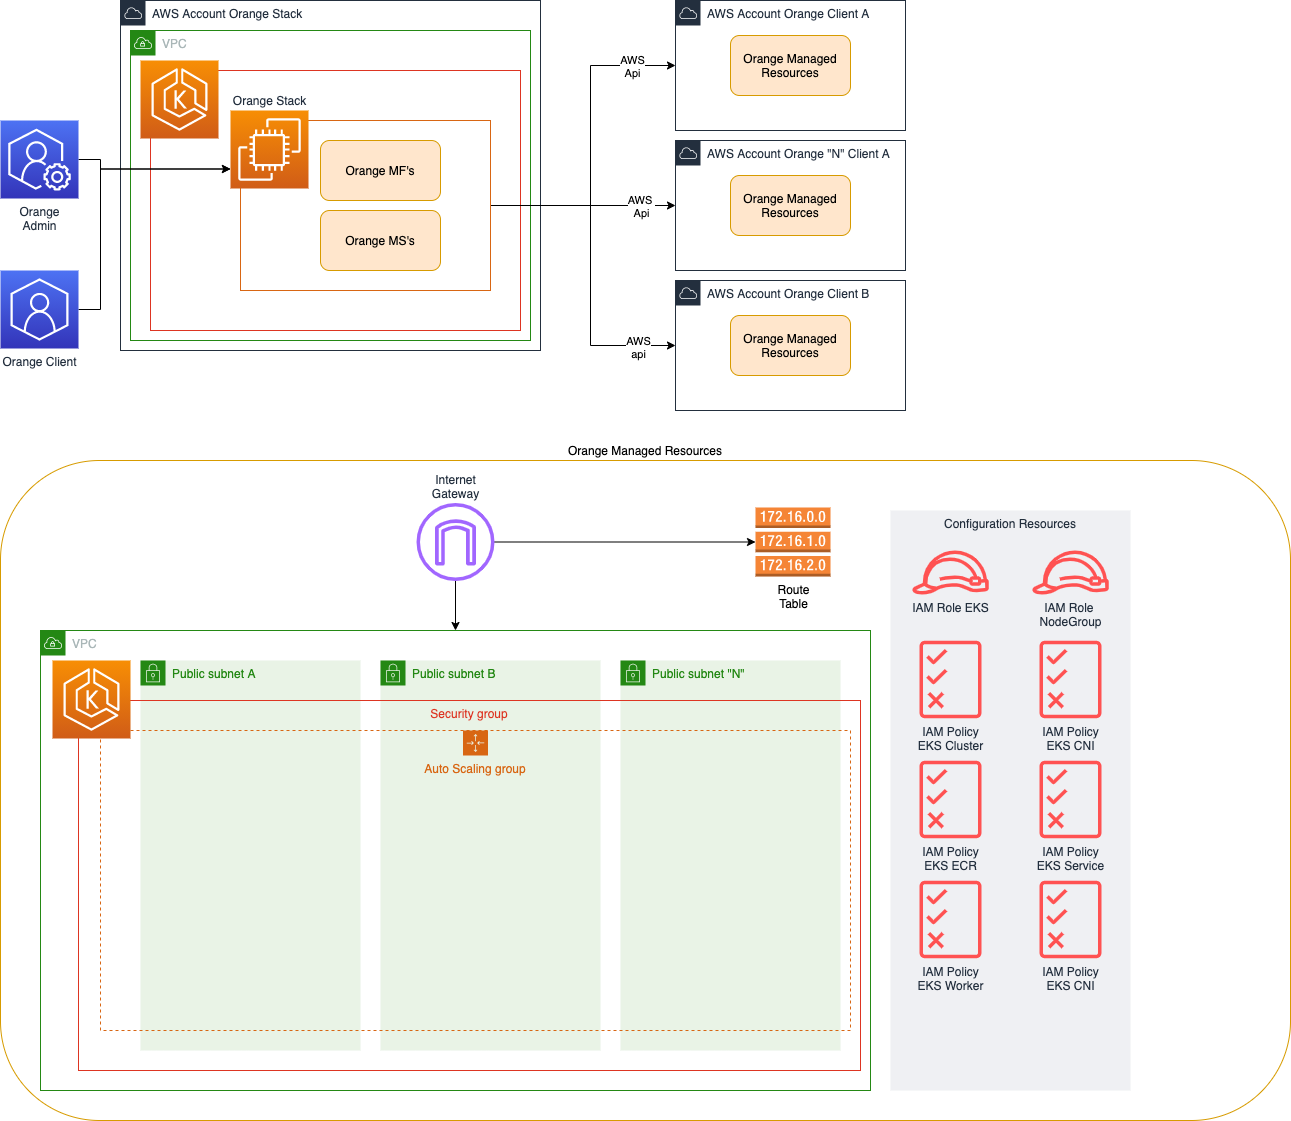

The diagram above was exported from draw.io. Its source (the exported page's mxGraphModel, read from the mxfile embedded in the PNG):
<mxGraphModel dx="946" dy="646" grid="1" gridSize="10" guides="1" tooltips="1" connect="1" arrows="1" fold="1" page="1" pageScale="1" pageWidth="850" pageHeight="1100" math="0" shadow="0">
  <root>
    <mxCell id="0" />
    <mxCell id="1" parent="0" />
    <mxCell id="KUTVUc5FjfFmi5kHxgSm-2" value="AWS Account Orange Stack" style="points=[[0,0],[0.25,0],[0.5,0],[0.75,0],[1,0],[1,0.25],[1,0.5],[1,0.75],[1,1],[0.75,1],[0.5,1],[0.25,1],[0,1],[0,0.75],[0,0.5],[0,0.25]];outlineConnect=0;gradientColor=none;html=1;whiteSpace=wrap;fontSize=12;fontStyle=0;shape=mxgraph.aws4.group;grIcon=mxgraph.aws4.group_aws_cloud;strokeColor=#232F3E;fillColor=none;verticalAlign=top;align=left;spacingLeft=30;fontColor=#232F3E;dashed=0;" parent="1" vertex="1">
      <mxGeometry x="140" y="30" width="420" height="350" as="geometry" />
    </mxCell>
    <mxCell id="KUTVUc5FjfFmi5kHxgSm-5" value="AWS Account Orange Client A" style="points=[[0,0],[0.25,0],[0.5,0],[0.75,0],[1,0],[1,0.25],[1,0.5],[1,0.75],[1,1],[0.75,1],[0.5,1],[0.25,1],[0,1],[0,0.75],[0,0.5],[0,0.25]];outlineConnect=0;gradientColor=none;html=1;whiteSpace=wrap;fontSize=12;fontStyle=0;shape=mxgraph.aws4.group;grIcon=mxgraph.aws4.group_aws_cloud;strokeColor=#232F3E;fillColor=none;verticalAlign=top;align=left;spacingLeft=30;fontColor=#232F3E;dashed=0;" parent="1" vertex="1">
      <mxGeometry x="695" y="30" width="230" height="130" as="geometry" />
    </mxCell>
    <mxCell id="KUTVUc5FjfFmi5kHxgSm-6" value="VPC" style="points=[[0,0],[0.25,0],[0.5,0],[0.75,0],[1,0],[1,0.25],[1,0.5],[1,0.75],[1,1],[0.75,1],[0.5,1],[0.25,1],[0,1],[0,0.75],[0,0.5],[0,0.25]];outlineConnect=0;gradientColor=none;html=1;whiteSpace=wrap;fontSize=12;fontStyle=0;shape=mxgraph.aws4.group;grIcon=mxgraph.aws4.group_vpc;strokeColor=#248814;fillColor=none;verticalAlign=top;align=left;spacingLeft=30;fontColor=#AAB7B8;dashed=0;" parent="1" vertex="1">
      <mxGeometry x="150" y="60" width="400" height="310" as="geometry" />
    </mxCell>
    <mxCell id="KUTVUc5FjfFmi5kHxgSm-7" value="AWS Account Orange &quot;N&quot; Client A" style="points=[[0,0],[0.25,0],[0.5,0],[0.75,0],[1,0],[1,0.25],[1,0.5],[1,0.75],[1,1],[0.75,1],[0.5,1],[0.25,1],[0,1],[0,0.75],[0,0.5],[0,0.25]];outlineConnect=0;gradientColor=none;html=1;whiteSpace=wrap;fontSize=12;fontStyle=0;shape=mxgraph.aws4.group;grIcon=mxgraph.aws4.group_aws_cloud;strokeColor=#232F3E;fillColor=none;verticalAlign=top;align=left;spacingLeft=30;fontColor=#232F3E;dashed=0;" parent="1" vertex="1">
      <mxGeometry x="695" y="170" width="230" height="130" as="geometry" />
    </mxCell>
    <mxCell id="KUTVUc5FjfFmi5kHxgSm-10" value="" style="fillColor=none;strokeColor=#DD3522;verticalAlign=top;fontStyle=0;fontColor=#DD3522;" parent="1" vertex="1">
      <mxGeometry x="170" y="100" width="370" height="260" as="geometry" />
    </mxCell>
    <mxCell id="KUTVUc5FjfFmi5kHxgSm-9" value="" style="points=[[0,0,0],[0.25,0,0],[0.5,0,0],[0.75,0,0],[1,0,0],[0,1,0],[0.25,1,0],[0.5,1,0],[0.75,1,0],[1,1,0],[0,0.25,0],[0,0.5,0],[0,0.75,0],[1,0.25,0],[1,0.5,0],[1,0.75,0]];outlineConnect=0;fontColor=#232F3E;gradientColor=#F78E04;gradientDirection=north;fillColor=#D05C17;strokeColor=#ffffff;dashed=0;verticalLabelPosition=bottom;verticalAlign=top;align=center;html=1;fontSize=12;fontStyle=0;aspect=fixed;shape=mxgraph.aws4.resourceIcon;resIcon=mxgraph.aws4.eks;" parent="1" vertex="1">
      <mxGeometry x="160" y="90" width="78" height="78" as="geometry" />
    </mxCell>
    <mxCell id="KUTVUc5FjfFmi5kHxgSm-12" style="edgeStyle=orthogonalEdgeStyle;rounded=0;orthogonalLoop=1;jettySize=auto;html=1;exitX=1;exitY=0.5;exitDx=0;exitDy=0;" parent="1" source="KUTVUc5FjfFmi5kHxgSm-35" target="KUTVUc5FjfFmi5kHxgSm-5" edge="1">
      <mxGeometry relative="1" as="geometry">
        <mxPoint x="440" y="190" as="sourcePoint" />
        <Array as="points">
          <mxPoint x="610" y="235" />
          <mxPoint x="610" y="95" />
        </Array>
      </mxGeometry>
    </mxCell>
    <mxCell id="KUTVUc5FjfFmi5kHxgSm-14" value="AWS&lt;br&gt;Api" style="edgeLabel;html=1;align=center;verticalAlign=middle;resizable=0;points=[];" parent="KUTVUc5FjfFmi5kHxgSm-12" vertex="1" connectable="0">
      <mxGeometry x="0.7333" y="1" relative="1" as="geometry">
        <mxPoint x="-1" y="1" as="offset" />
      </mxGeometry>
    </mxCell>
    <mxCell id="KUTVUc5FjfFmi5kHxgSm-13" style="edgeStyle=orthogonalEdgeStyle;rounded=0;orthogonalLoop=1;jettySize=auto;html=1;entryX=0;entryY=0.5;entryDx=0;entryDy=0;exitX=1;exitY=0.5;exitDx=0;exitDy=0;" parent="1" source="KUTVUc5FjfFmi5kHxgSm-35" target="KUTVUc5FjfFmi5kHxgSm-7" edge="1">
      <mxGeometry relative="1" as="geometry">
        <mxPoint x="450" y="580" as="targetPoint" />
        <mxPoint x="430" y="190" as="sourcePoint" />
        <Array as="points">
          <mxPoint x="570" y="235" />
          <mxPoint x="570" y="235" />
        </Array>
      </mxGeometry>
    </mxCell>
    <mxCell id="KUTVUc5FjfFmi5kHxgSm-15" value="AWS &lt;br&gt;Api" style="edgeLabel;html=1;align=center;verticalAlign=middle;resizable=0;points=[];" parent="KUTVUc5FjfFmi5kHxgSm-13" vertex="1" connectable="0">
      <mxGeometry x="0.8446" y="1" relative="1" as="geometry">
        <mxPoint x="-21" y="1" as="offset" />
      </mxGeometry>
    </mxCell>
    <mxCell id="KUTVUc5FjfFmi5kHxgSm-20" style="edgeStyle=orthogonalEdgeStyle;rounded=0;orthogonalLoop=1;jettySize=auto;html=1;entryX=0;entryY=0.5;entryDx=0;entryDy=0;exitX=1;exitY=0.5;exitDx=0;exitDy=0;" parent="1" source="KUTVUc5FjfFmi5kHxgSm-35" target="KUTVUc5FjfFmi5kHxgSm-17" edge="1">
      <mxGeometry relative="1" as="geometry">
        <mxPoint x="450" y="190" as="sourcePoint" />
        <Array as="points">
          <mxPoint x="610" y="235" />
          <mxPoint x="610" y="375" />
        </Array>
      </mxGeometry>
    </mxCell>
    <mxCell id="KUTVUc5FjfFmi5kHxgSm-24" value="AWS&lt;br&gt;api" style="edgeLabel;html=1;align=center;verticalAlign=middle;resizable=0;points=[];" parent="KUTVUc5FjfFmi5kHxgSm-20" vertex="1" connectable="0">
      <mxGeometry x="0.7662" y="-1" relative="1" as="geometry">
        <mxPoint as="offset" />
      </mxGeometry>
    </mxCell>
    <mxCell id="KUTVUc5FjfFmi5kHxgSm-17" value="AWS Account Orange Client B" style="points=[[0,0],[0.25,0],[0.5,0],[0.75,0],[1,0],[1,0.25],[1,0.5],[1,0.75],[1,1],[0.75,1],[0.5,1],[0.25,1],[0,1],[0,0.75],[0,0.5],[0,0.25]];outlineConnect=0;gradientColor=none;html=1;whiteSpace=wrap;fontSize=12;fontStyle=0;shape=mxgraph.aws4.group;grIcon=mxgraph.aws4.group_aws_cloud;strokeColor=#232F3E;fillColor=none;verticalAlign=top;align=left;spacingLeft=30;fontColor=#232F3E;dashed=0;" parent="1" vertex="1">
      <mxGeometry x="695" y="310" width="230" height="130" as="geometry" />
    </mxCell>
    <mxCell id="KUTVUc5FjfFmi5kHxgSm-27" value="Orange Managed Resources" style="rounded=1;whiteSpace=wrap;html=1;fillColor=#ffe6cc;strokeColor=#d79b00;" parent="1" vertex="1">
      <mxGeometry x="750" y="65" width="120" height="60" as="geometry" />
    </mxCell>
    <mxCell id="KUTVUc5FjfFmi5kHxgSm-31" style="edgeStyle=orthogonalEdgeStyle;rounded=0;orthogonalLoop=1;jettySize=auto;html=1;entryX=0;entryY=0.75;entryDx=0;entryDy=0;entryPerimeter=0;" parent="1" source="KUTVUc5FjfFmi5kHxgSm-30" target="KUTVUc5FjfFmi5kHxgSm-34" edge="1">
      <mxGeometry relative="1" as="geometry">
        <mxPoint x="250" y="190" as="targetPoint" />
        <Array as="points">
          <mxPoint x="120" y="189" />
          <mxPoint x="120" y="199" />
        </Array>
      </mxGeometry>
    </mxCell>
    <mxCell id="KUTVUc5FjfFmi5kHxgSm-30" value="Orange&lt;br&gt;Admin" style="points=[[0,0,0],[0.25,0,0],[0.5,0,0],[0.75,0,0],[1,0,0],[0,1,0],[0.25,1,0],[0.5,1,0],[0.75,1,0],[1,1,0],[0,0.25,0],[0,0.5,0],[0,0.75,0],[1,0.25,0],[1,0.5,0],[1,0.75,0]];outlineConnect=0;fontColor=#232F3E;gradientColor=#4D72F3;gradientDirection=north;fillColor=#3334B9;strokeColor=#ffffff;dashed=0;verticalLabelPosition=bottom;verticalAlign=top;align=center;html=1;fontSize=12;fontStyle=0;aspect=fixed;shape=mxgraph.aws4.resourceIcon;resIcon=mxgraph.aws4.support;" parent="1" vertex="1">
      <mxGeometry x="20" y="150" width="78" height="78" as="geometry" />
    </mxCell>
    <mxCell id="KUTVUc5FjfFmi5kHxgSm-33" style="edgeStyle=orthogonalEdgeStyle;rounded=0;orthogonalLoop=1;jettySize=auto;html=1;entryX=0;entryY=0.75;entryDx=0;entryDy=0;entryPerimeter=0;" parent="1" source="KUTVUc5FjfFmi5kHxgSm-32" target="KUTVUc5FjfFmi5kHxgSm-34" edge="1">
      <mxGeometry relative="1" as="geometry">
        <mxPoint x="210" y="190" as="targetPoint" />
        <Array as="points">
          <mxPoint x="120" y="339" />
          <mxPoint x="120" y="199" />
        </Array>
      </mxGeometry>
    </mxCell>
    <mxCell id="KUTVUc5FjfFmi5kHxgSm-32" value="Orange Client" style="points=[[0,0,0],[0.25,0,0],[0.5,0,0],[0.75,0,0],[1,0,0],[0,1,0],[0.25,1,0],[0.5,1,0],[0.75,1,0],[1,1,0],[0,0.25,0],[0,0.5,0],[0,0.75,0],[1,0.25,0],[1,0.5,0],[1,0.75,0]];outlineConnect=0;fontColor=#232F3E;gradientColor=#4D72F3;gradientDirection=north;fillColor=#3334B9;strokeColor=#ffffff;dashed=0;verticalLabelPosition=bottom;verticalAlign=top;align=center;html=1;fontSize=12;fontStyle=0;aspect=fixed;shape=mxgraph.aws4.resourceIcon;resIcon=mxgraph.aws4.customer_enablement;" parent="1" vertex="1">
      <mxGeometry x="20" y="300" width="78" height="78" as="geometry" />
    </mxCell>
    <mxCell id="KUTVUc5FjfFmi5kHxgSm-35" value="" style="points=[[0,0],[0.25,0],[0.5,0],[0.75,0],[1,0],[1,0.25],[1,0.5],[1,0.75],[1,1],[0.75,1],[0.5,1],[0.25,1],[0,1],[0,0.75],[0,0.5],[0,0.25]];outlineConnect=0;gradientColor=none;html=1;whiteSpace=wrap;fontSize=12;fontStyle=0;shape=mxgraph.aws4.group;grIcon=mxgraph.aws4.group_ec2_instance_contents;strokeColor=#D86613;fillColor=none;verticalAlign=top;align=left;spacingLeft=30;fontColor=#D86613;dashed=0;" parent="1" vertex="1">
      <mxGeometry x="260" y="150" width="250" height="170" as="geometry" />
    </mxCell>
    <mxCell id="KUTVUc5FjfFmi5kHxgSm-36" value="Orange Managed Resources" style="rounded=1;whiteSpace=wrap;html=1;fillColor=#ffe6cc;strokeColor=#d79b00;" parent="1" vertex="1">
      <mxGeometry x="750" y="205" width="120" height="60" as="geometry" />
    </mxCell>
    <mxCell id="KUTVUc5FjfFmi5kHxgSm-37" value="Orange Managed Resources" style="rounded=1;whiteSpace=wrap;html=1;fillColor=#ffe6cc;strokeColor=#d79b00;" parent="1" vertex="1">
      <mxGeometry x="750" y="345" width="120" height="60" as="geometry" />
    </mxCell>
    <mxCell id="KUTVUc5FjfFmi5kHxgSm-34" value="Orange Stack" style="points=[[0,0,0],[0.25,0,0],[0.5,0,0],[0.75,0,0],[1,0,0],[0,1,0],[0.25,1,0],[0.5,1,0],[0.75,1,0],[1,1,0],[0,0.25,0],[0,0.5,0],[0,0.75,0],[1,0.25,0],[1,0.5,0],[1,0.75,0]];outlineConnect=0;fontColor=#232F3E;gradientColor=#F78E04;gradientDirection=north;fillColor=#D05C17;strokeColor=#ffffff;dashed=0;verticalLabelPosition=top;verticalAlign=bottom;align=center;html=1;fontSize=12;fontStyle=0;aspect=fixed;shape=mxgraph.aws4.resourceIcon;resIcon=mxgraph.aws4.ec2;labelPosition=center;" parent="1" vertex="1">
      <mxGeometry x="250" y="140" width="78" height="78" as="geometry" />
    </mxCell>
    <mxCell id="KUTVUc5FjfFmi5kHxgSm-38" value="Orange MF's" style="rounded=1;whiteSpace=wrap;html=1;fillColor=#ffe6cc;strokeColor=#d79b00;" parent="1" vertex="1">
      <mxGeometry x="340" y="170" width="120" height="60" as="geometry" />
    </mxCell>
    <mxCell id="KUTVUc5FjfFmi5kHxgSm-39" value="Orange MS's" style="rounded=1;whiteSpace=wrap;html=1;fillColor=#ffe6cc;strokeColor=#d79b00;" parent="1" vertex="1">
      <mxGeometry x="340" y="240" width="120" height="60" as="geometry" />
    </mxCell>
    <mxCell id="0MXXuPX5s2wRHn3QVgWT-1" value="Orange Managed Resources" style="rounded=1;whiteSpace=wrap;html=1;strokeColor=#d79b00;fillColor=none;labelPosition=center;verticalLabelPosition=top;align=center;verticalAlign=bottom;" parent="1" vertex="1">
      <mxGeometry x="20" y="490" width="1290" height="660" as="geometry" />
    </mxCell>
    <mxCell id="0MXXuPX5s2wRHn3QVgWT-2" value="VPC" style="points=[[0,0],[0.25,0],[0.5,0],[0.75,0],[1,0],[1,0.25],[1,0.5],[1,0.75],[1,1],[0.75,1],[0.5,1],[0.25,1],[0,1],[0,0.75],[0,0.5],[0,0.25]];outlineConnect=0;gradientColor=none;html=1;whiteSpace=wrap;fontSize=12;fontStyle=0;shape=mxgraph.aws4.group;grIcon=mxgraph.aws4.group_vpc;strokeColor=#248814;fillColor=none;verticalAlign=top;align=left;spacingLeft=30;fontColor=#AAB7B8;dashed=0;" parent="1" vertex="1">
      <mxGeometry x="60" y="660" width="830" height="460" as="geometry" />
    </mxCell>
    <mxCell id="0MXXuPX5s2wRHn3QVgWT-3" value="Public subnet A" style="points=[[0,0],[0.25,0],[0.5,0],[0.75,0],[1,0],[1,0.25],[1,0.5],[1,0.75],[1,1],[0.75,1],[0.5,1],[0.25,1],[0,1],[0,0.75],[0,0.5],[0,0.25]];outlineConnect=0;gradientColor=none;html=1;whiteSpace=wrap;fontSize=12;fontStyle=0;shape=mxgraph.aws4.group;grIcon=mxgraph.aws4.group_security_group;grStroke=0;strokeColor=#248814;fillColor=#E9F3E6;verticalAlign=top;align=left;spacingLeft=30;fontColor=#248814;dashed=0;" parent="1" vertex="1">
      <mxGeometry x="160" y="690" width="220" height="390" as="geometry" />
    </mxCell>
    <mxCell id="0MXXuPX5s2wRHn3QVgWT-4" value="Public subnet B" style="points=[[0,0],[0.25,0],[0.5,0],[0.75,0],[1,0],[1,0.25],[1,0.5],[1,0.75],[1,1],[0.75,1],[0.5,1],[0.25,1],[0,1],[0,0.75],[0,0.5],[0,0.25]];outlineConnect=0;gradientColor=none;html=1;whiteSpace=wrap;fontSize=12;fontStyle=0;shape=mxgraph.aws4.group;grIcon=mxgraph.aws4.group_security_group;grStroke=0;strokeColor=#248814;fillColor=#E9F3E6;verticalAlign=top;align=left;spacingLeft=30;fontColor=#248814;dashed=0;" parent="1" vertex="1">
      <mxGeometry x="400" y="690" width="220" height="390" as="geometry" />
    </mxCell>
    <mxCell id="0MXXuPX5s2wRHn3QVgWT-5" value="Public subnet &quot;N&quot;" style="points=[[0,0],[0.25,0],[0.5,0],[0.75,0],[1,0],[1,0.25],[1,0.5],[1,0.75],[1,1],[0.75,1],[0.5,1],[0.25,1],[0,1],[0,0.75],[0,0.5],[0,0.25]];outlineConnect=0;gradientColor=none;html=1;whiteSpace=wrap;fontSize=12;fontStyle=0;shape=mxgraph.aws4.group;grIcon=mxgraph.aws4.group_security_group;grStroke=0;strokeColor=#248814;fillColor=#E9F3E6;verticalAlign=top;align=left;spacingLeft=30;fontColor=#248814;dashed=0;" parent="1" vertex="1">
      <mxGeometry x="640" y="690" width="220" height="390" as="geometry" />
    </mxCell>
    <mxCell id="0MXXuPX5s2wRHn3QVgWT-10" style="edgeStyle=orthogonalEdgeStyle;rounded=0;orthogonalLoop=1;jettySize=auto;html=1;" parent="1" source="0MXXuPX5s2wRHn3QVgWT-8" target="0MXXuPX5s2wRHn3QVgWT-9" edge="1">
      <mxGeometry relative="1" as="geometry" />
    </mxCell>
    <mxCell id="0MXXuPX5s2wRHn3QVgWT-11" style="edgeStyle=orthogonalEdgeStyle;rounded=0;orthogonalLoop=1;jettySize=auto;html=1;" parent="1" source="0MXXuPX5s2wRHn3QVgWT-8" target="0MXXuPX5s2wRHn3QVgWT-2" edge="1">
      <mxGeometry relative="1" as="geometry" />
    </mxCell>
    <mxCell id="0MXXuPX5s2wRHn3QVgWT-8" value="Internet&lt;br&gt;Gateway" style="outlineConnect=0;fontColor=#232F3E;gradientColor=none;fillColor=#A166FF;strokeColor=none;dashed=0;verticalLabelPosition=top;verticalAlign=bottom;align=center;html=1;fontSize=12;fontStyle=0;aspect=fixed;pointerEvents=1;shape=mxgraph.aws4.internet_gateway;labelPosition=center;" parent="1" vertex="1">
      <mxGeometry x="436" y="532.5" width="78" height="78" as="geometry" />
    </mxCell>
    <mxCell id="0MXXuPX5s2wRHn3QVgWT-9" value="Route&lt;br&gt;Table" style="outlineConnect=0;dashed=0;verticalLabelPosition=bottom;verticalAlign=top;align=center;html=1;shape=mxgraph.aws3.route_table;fillColor=#F58536;gradientColor=none;" parent="1" vertex="1">
      <mxGeometry x="775" y="537" width="75" height="69" as="geometry" />
    </mxCell>
    <mxCell id="kYdjfeJ8ziqZeDj3-krY-2" value="Configuration Resources" style="fillColor=#EFF0F3;strokeColor=none;dashed=0;verticalAlign=top;fontStyle=0;fontColor=#232F3D;" vertex="1" parent="1">
      <mxGeometry x="910" y="540" width="240" height="580" as="geometry" />
    </mxCell>
    <mxCell id="kYdjfeJ8ziqZeDj3-krY-3" value="Security group" style="fillColor=none;strokeColor=#DD3522;verticalAlign=top;fontStyle=0;fontColor=#DD3522;" vertex="1" parent="1">
      <mxGeometry x="98" y="730" width="782" height="370" as="geometry" />
    </mxCell>
    <mxCell id="kYdjfeJ8ziqZeDj3-krY-1" value="Auto Scaling group" style="points=[[0,0],[0.25,0],[0.5,0],[0.75,0],[1,0],[1,0.25],[1,0.5],[1,0.75],[1,1],[0.75,1],[0.5,1],[0.25,1],[0,1],[0,0.75],[0,0.5],[0,0.25]];outlineConnect=0;gradientColor=none;html=1;whiteSpace=wrap;fontSize=12;fontStyle=0;shape=mxgraph.aws4.groupCenter;grIcon=mxgraph.aws4.group_auto_scaling_group;grStroke=1;strokeColor=#D86613;fillColor=none;verticalAlign=top;align=center;fontColor=#D86613;dashed=1;spacingTop=25;" vertex="1" parent="1">
      <mxGeometry x="120" y="760" width="750" height="300" as="geometry" />
    </mxCell>
    <mxCell id="0MXXuPX5s2wRHn3QVgWT-7" value="" style="points=[[0,0,0],[0.25,0,0],[0.5,0,0],[0.75,0,0],[1,0,0],[0,1,0],[0.25,1,0],[0.5,1,0],[0.75,1,0],[1,1,0],[0,0.25,0],[0,0.5,0],[0,0.75,0],[1,0.25,0],[1,0.5,0],[1,0.75,0]];outlineConnect=0;fontColor=#232F3E;gradientColor=#F78E04;gradientDirection=north;fillColor=#D05C17;strokeColor=#ffffff;dashed=0;verticalLabelPosition=bottom;verticalAlign=top;align=center;html=1;fontSize=12;fontStyle=0;aspect=fixed;shape=mxgraph.aws4.resourceIcon;resIcon=mxgraph.aws4.eks;" parent="1" vertex="1">
      <mxGeometry x="72" y="690" width="78" height="78" as="geometry" />
    </mxCell>
    <mxCell id="kYdjfeJ8ziqZeDj3-krY-4" value="IAM Role EKS" style="outlineConnect=0;fontColor=#232F3E;gradientColor=none;fillColor=#FF5252;strokeColor=none;dashed=0;verticalLabelPosition=bottom;verticalAlign=top;align=center;html=1;fontSize=12;fontStyle=0;aspect=fixed;pointerEvents=1;shape=mxgraph.aws4.role;" vertex="1" parent="1">
      <mxGeometry x="931" y="580" width="78" height="44" as="geometry" />
    </mxCell>
    <mxCell id="kYdjfeJ8ziqZeDj3-krY-5" value="IAM Role &lt;br&gt;NodeGroup" style="outlineConnect=0;fontColor=#232F3E;gradientColor=none;fillColor=#FF5252;strokeColor=none;dashed=0;verticalLabelPosition=bottom;verticalAlign=top;align=center;html=1;fontSize=12;fontStyle=0;aspect=fixed;pointerEvents=1;shape=mxgraph.aws4.role;" vertex="1" parent="1">
      <mxGeometry x="1051" y="580" width="78" height="44" as="geometry" />
    </mxCell>
    <mxCell id="kYdjfeJ8ziqZeDj3-krY-6" value="IAM Policy&lt;br&gt;EKS Cluster" style="outlineConnect=0;fontColor=#232F3E;gradientColor=none;fillColor=#FF5252;strokeColor=none;dashed=0;verticalLabelPosition=bottom;verticalAlign=top;align=center;html=1;fontSize=12;fontStyle=0;aspect=fixed;pointerEvents=1;shape=mxgraph.aws4.permissions;" vertex="1" parent="1">
      <mxGeometry x="939" y="670" width="62" height="78" as="geometry" />
    </mxCell>
    <mxCell id="kYdjfeJ8ziqZeDj3-krY-7" value="IAM Policy&lt;br&gt;EKS CNI" style="outlineConnect=0;fontColor=#232F3E;gradientColor=none;fillColor=#FF5252;strokeColor=none;dashed=0;verticalLabelPosition=bottom;verticalAlign=top;align=center;html=1;fontSize=12;fontStyle=0;aspect=fixed;pointerEvents=1;shape=mxgraph.aws4.permissions;" vertex="1" parent="1">
      <mxGeometry x="1059" y="670" width="62" height="78" as="geometry" />
    </mxCell>
    <mxCell id="kYdjfeJ8ziqZeDj3-krY-8" value="IAM Policy&lt;br&gt;EKS ECR" style="outlineConnect=0;fontColor=#232F3E;gradientColor=none;fillColor=#FF5252;strokeColor=none;dashed=0;verticalLabelPosition=bottom;verticalAlign=top;align=center;html=1;fontSize=12;fontStyle=0;aspect=fixed;pointerEvents=1;shape=mxgraph.aws4.permissions;" vertex="1" parent="1">
      <mxGeometry x="939" y="790" width="62" height="78" as="geometry" />
    </mxCell>
    <mxCell id="kYdjfeJ8ziqZeDj3-krY-9" value="IAM Policy&lt;br&gt;EKS Service" style="outlineConnect=0;fontColor=#232F3E;gradientColor=none;fillColor=#FF5252;strokeColor=none;dashed=0;verticalLabelPosition=bottom;verticalAlign=top;align=center;html=1;fontSize=12;fontStyle=0;aspect=fixed;pointerEvents=1;shape=mxgraph.aws4.permissions;" vertex="1" parent="1">
      <mxGeometry x="1059" y="790" width="62" height="78" as="geometry" />
    </mxCell>
    <mxCell id="kYdjfeJ8ziqZeDj3-krY-10" value="IAM Policy&lt;br&gt;EKS CNI" style="outlineConnect=0;fontColor=#232F3E;gradientColor=none;fillColor=#FF5252;strokeColor=none;dashed=0;verticalLabelPosition=bottom;verticalAlign=top;align=center;html=1;fontSize=12;fontStyle=0;aspect=fixed;pointerEvents=1;shape=mxgraph.aws4.permissions;" vertex="1" parent="1">
      <mxGeometry x="1059" y="910" width="62" height="78" as="geometry" />
    </mxCell>
    <mxCell id="kYdjfeJ8ziqZeDj3-krY-11" value="IAM Policy&lt;br&gt;EKS Worker" style="outlineConnect=0;fontColor=#232F3E;gradientColor=none;fillColor=#FF5252;strokeColor=none;dashed=0;verticalLabelPosition=bottom;verticalAlign=top;align=center;html=1;fontSize=12;fontStyle=0;aspect=fixed;pointerEvents=1;shape=mxgraph.aws4.permissions;" vertex="1" parent="1">
      <mxGeometry x="939" y="910" width="62" height="78" as="geometry" />
    </mxCell>
  </root>
</mxGraphModel>